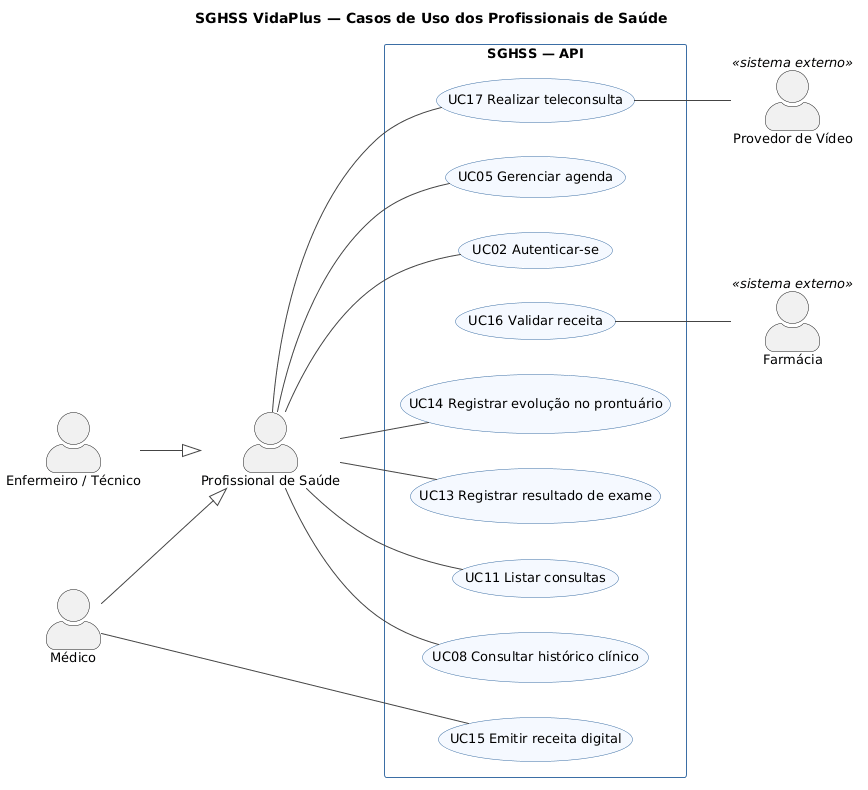

The diagram above was rendered by PlantUML. Its source (embedded in the PNG):
@startuml casos-de-uso-profissional
!include _estilo.iuml
title SGHSS VidaPlus — Casos de Uso dos Profissionais de Saúde

actor "Profissional de Saúde" as Profissional
actor "Médico" as Medico
actor "Enfermeiro / Técnico" as Enfermeiro
actor "Farmácia" as Farmacia <<sistema externo>>
actor "Provedor de Vídeo" as Provedor <<sistema externo>>

Medico --|> Profissional
Enfermeiro --|> Profissional

rectangle "SGHSS — API" {
  usecase "UC02 Autenticar-se" as UC02
  usecase "UC05 Gerenciar agenda" as UC05
  usecase "UC08 Consultar histórico clínico" as UC08
  usecase "UC11 Listar consultas" as UC11
  usecase "UC13 Registrar resultado de exame" as UC13
  usecase "UC14 Registrar evolução no prontuário" as UC14
  usecase "UC17 Realizar teleconsulta" as UC17
  usecase "UC15 Emitir receita digital" as UC15
  usecase "UC16 Validar receita" as UC16
}

Profissional -- UC02
Profissional -- UC05
Profissional -- UC08
Profissional -- UC11
Profissional -- UC13
Profissional -- UC14
Profissional -- UC17
Medico -- UC15

UC16 -- Farmacia
UC17 -- Provedor
@enduml